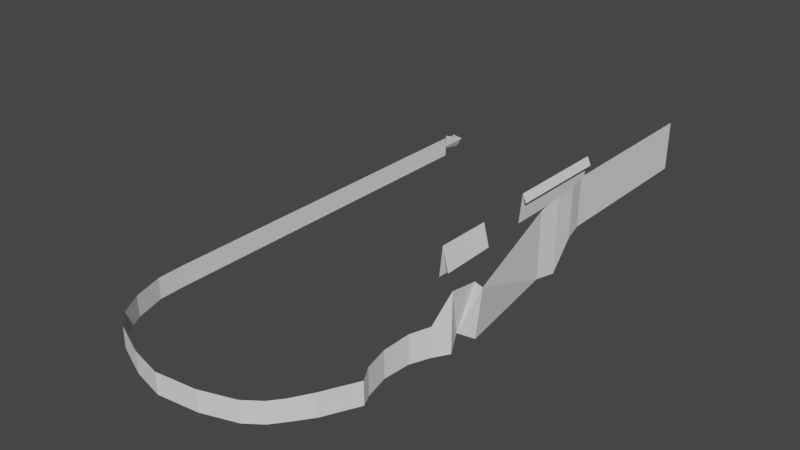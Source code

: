 # Source: highway_ramp.blend  (saved by Blender 3.6.13; exported with 4.5.12 LTS)
import bpy
from mathutils import Matrix  # noqa: F401  (used for matrix-valued properties, if any)

bpy.ops.wm.read_factory_settings(use_empty=True)
scene = bpy.context.scene
scene.name = 'Scene'

# ---- collections
col_collection = bpy.data.collections.new('Collection'); scene.collection.children.link(col_collection)

# ---- world
world_world = bpy.data.worlds.new('World'); scene.world = world_world
world_world.use_nodes = True; world_world.node_tree.nodes.clear()
_N = world_world.node_tree.nodes; _L = world_world.node_tree.links
n0 = _N.new('ShaderNodeOutputWorld'); n0.name = 'World Output'; n0.location = (300, 300)
n1 = _N.new('ShaderNodeBackground'); n1.name = 'Background'; n1.location = (10, 300)
n1.inputs[0].default_value = (0.05088, 0.05088, 0.05088, 1.0)
_L.new(n1.outputs[0], n0.inputs[0])
n0.is_active_output = True
world_world.color = (0.05088, 0.05088, 0.05088)
world_world.use_sun_shadow = False
world_world.sun_shadow_jitter_overblur = 0.0

# ---- meshes
me_plane_002 = bpy.data.meshes.new('Plane.002')
me_plane_002.from_pydata([(42.47, 22.62, 15.94), (42.38, 22.62, 5.605), (42.38, -12.32, 5.605), (42.47, -12.32, 15.94), (43.61, -17.16, 5.605), (43.7, -17.16, 15.94), (43.61, -21.94, 0.01158), (43.7, -21.94, 15.94), (42.99, -26.48, 0.5801), (43.08, -26.48, 14.5), (44.34, -47.84, 10.03), (43.63, -46.15, -2.305), (45.81, -47.61, 9.373), (41.4, -48.55, -0.8437), (43.42, -52.64, 10.03), (43.42, -52.64, -2.164), (41.55, -55.71, 3.961), (41.55, -55.71, -2.164), (39.92, -59.63, 3.724), (39.92, -59.63, -2.164), (39.49, -65.24, 3.375), (39.49, -65.24, -2.164), (40.68, -70.41, 3.375), (40.68, -70.41, -2.164), (41.77, -72.77, 2.538), (41.77, -72.77, -2.164), (35.6, -83.29, 2.19), (35.6, -83.29, -2.164), (38.36, -79.58, -2.164), (38.36, -79.58, 2.538), (30.26, -88.23, -2.164), (30.26, -88.23, 2.19), (33.53, -85.86, 2.19), (33.53, -85.86, -2.164), (14.71, -91.51, -2.164), (14.71, -91.51, 2.19), (23.24, -90.52, 2.19), (23.24, -90.52, -2.164), (7.745, -89.78, -2.164), (7.745, -89.78, 2.19), (0.119, -86.44, -2.164), (0.1189, -86.44, 2.19), (-3.353, -83.41, -2.164), (-3.353, -83.41, 2.19), (-6.103, -78.58, -2.164), (-6.103, -78.58, 2.19), (-8.062, -72.23, -2.164), (-8.062, -72.23, 2.19), (-8.299, -66.33, -2.164), (-8.299, -66.33, 2.19), (-8.299, 12.68, -2.164), (-8.299, 12.68, 2.19), (-10.59, 13.87, -1.618), (-9.009, 13.87, 2.19), (-8.76, 17.65, -1.417), (-7.037, 17.11, 1.067), (-11.6, 18.22, -1.417), (-9.875, 17.68, 1.067), (24.77, -5.764, -1.525), (25.19, -3.715, 1.876), (26.82, -31.96, -1.762), (26.8, -18.84, -1.525), (25.46, -18.84, 3.561), (24.73, -18.82, -3.262), (25.47, -31.96, 3.719), (24.75, -31.94, -3.262), (23.59, -3.692, -3.262), (24.31, -3.715, 3.832), (23.58, 21.66, -3.262), (24.3, 21.64, 3.673), (25.17, 21.64, 1.718)], [], [(1, 3, 0), (1, 2, 3), (3, 4, 5), (4, 7, 5), (6, 9, 7), (13, 15, 14), (8, 12, 9), (10, 12, 13), (12, 11, 13), (13, 14, 10), (8, 11, 12), (15, 16, 14), (17, 18, 16), (19, 20, 18), (20, 23, 22), (23, 24, 22), (28, 27, 26), (24, 28, 29), (29, 28, 26), (30, 31, 32), (32, 26, 33), (26, 27, 33), (33, 30, 32), (34, 35, 36), (36, 31, 37), (31, 30, 37), (37, 34, 36), (35, 38, 39), (39, 40, 41), (41, 42, 43), (43, 44, 45), (45, 46, 47), (46, 49, 47), (48, 51, 49), (50, 53, 51), (54, 57, 55), (53, 52, 55), (52, 54, 55), (3, 2, 4), (4, 6, 7), (6, 8, 9), (15, 17, 16), (17, 19, 18), (19, 21, 20), (20, 21, 23), (23, 25, 24), (24, 25, 28), (35, 34, 38), (39, 38, 40), (41, 40, 42), (43, 42, 44), (45, 44, 46), (46, 48, 49), (48, 50, 51), (50, 52, 53), (54, 56, 57), (64, 60, 61), (64, 61, 62), (63, 64, 62), (63, 65, 64), (69, 67, 59, 70), (68, 66, 67), (68, 67, 69)])
_uv = me_plane_002.uv_layers.new(name='UVMap')
_uv.uv.foreach_set('vector', [0.0, 0.0, 0.0, 0.0, 0.0, 0.0, 0.0, 0.0, 0.0, 0.0, 0.0, 0.0, 0.0, 0.0, 0.0, 0.0, 0.0, 0.0, 0.0, 0.0, 0.0, 0.0, 0.0, 0.0, 0.0, 0.0, 0.0, 0.0, 0.0, 0.0, 0.0, 0.0, 0.0, 0.0, 0.0, 0.0, 0.0, 0.0, 0.0, 0.0, 0.0, 0.0, 0.0, 0.0, 0.0, 0.0, 0.0, 0.0, 0.0, 0.0, 0.0, 0.0, 0.0, 0.0, 0.0, 0.0, 0.0, 0.0, 0.0, 0.0, 0.0, 0.0, 0.0, 0.0, 0.0, 0.0, 0.0, 0.0, 0.0, 0.0, 0.0, 0.0, 0.0, 0.0, 0.0, 0.0, 0.0, 0.0, 0.0, 0.0, 0.0, 0.0, 0.0, 0.0, 0.0, 0.0, 0.0, 0.0, 0.0, 0.0, 0.0, 0.0, 0.0, 0.0, 0.0, 0.0, 0.0, 0.0, 0.0, 0.0, 0.0, 0.0, 0.0, 0.0, 0.0, 0.0, 0.0, 0.0, 0.0, 0.0, 0.0, 0.0, 0.0, 0.0, 0.0, 0.0, 0.0, 0.0, 0.0, 0.0, 0.0, 0.0, 0.0, 0.0, 0.0, 0.0, 0.0, 0.0, 0.0, 0.0, 0.0, 0.0, 0.0, 0.0, 0.0, 0.0, 0.0, 0.0, 0.0, 0.0, 0.0, 0.0, 0.0, 0.0, 0.0, 0.0, 0.0, 0.0, 0.0, 0.0, 0.0, 0.0, 0.0, 0.0, 0.0, 0.0, 0.0, 0.0, 0.0, 0.0, 0.0, 0.0, 0.0, 0.0, 0.0, 0.0, 0.0, 0.0, 0.0, 0.0, 0.0, 0.0, 0.0, 0.0, 0.0, 0.0, 0.0, 0.0, 0.0, 0.0, 0.0, 0.0, 0.0, 0.0, 0.0, 0.0, 0.0, 0.0, 0.0, 0.0, 0.0, 0.0, 0.0, 0.0, 0.0, 0.0, 0.0, 0.0, 0.0, 0.0, 0.0, 0.0, 0.0, 0.0, 0.0, 0.0, 0.0, 0.0, 0.0, 0.0, 0.0, 0.0, 0.0, 0.0, 0.0, 0.0, 0.0, 0.0, 0.0, 0.0, 0.0, 0.0, 0.0, 0.0, 0.0, 0.0, 0.0, 0.0, 0.0, 0.0, 0.0, 0.0, 0.0, 0.0, 0.0, 0.0, 0.0, 0.0, 0.0, 0.0, 0.0, 0.0, 0.0, 0.0, 0.0, 0.0, 0.0, 0.0, 0.0, 0.0, 0.0, 0.0, 0.0, 0.0, 0.0, 0.0, 0.0, 0.0, 0.0, 0.0, 0.0, 0.0, 0.0, 0.0, 0.0, 0.0, 0.0, 0.0, 0.0, 0.0, 0.0, 0.0, 0.0, 0.0, 0.0, 0.0, 0.0, 0.0, 0.0, 0.0, 0.0, 0.0, 0.0, 0.0, 0.0, 0.0, 0.0, 0.0, 0.0, 0.0, 0.0, 0.0, 0.0, 0.0, 0.0, 0.0, 0.0, 0.0, 0.0, 0.0, 0.0, 0.0, 0.0, 0.0, 0.0, 0.0, 0.0, 0.0, 0.0, 0.0, 0.0, 0.0, 0.0, 0.0, 0.0, 0.0, 0.0, 0.0, 0.0, 0.0, 0.0, 0.0, 0.0, 0.0, 0.0, 0.0, 0.0, 0.0, 0.0, 0.0, 0.0, 0.0, 0.0, 0.0, 0.0, 0.0, 0.0, 0.0, 0.0, 0.0, 0.0, 0.0, 0.0, 0.0, 0.0, 0.0, 0.0, 0.0, 0.0, 0.0, 0.0, 0.0, 0.0, 0.0, 0.0, 0.0, 0.0, 0.0, 0.0, 0.0, 0.0, 0.0, 0.0, 0.0, 0.0, 0.0, 0.0, 0.0, 0.0, 0.0, 0.0, 0.0, 0.0, 0.0, 0.0, 0.0, 0.0, 0.0, 0.0, 0.0])
me_plane_002.update()

# ---- objects
ob_highway_ramp = bpy.data.objects.new('highway ramp', me_plane_002)

# ---- transforms, parenting, visibility, modifiers, constraints
ob_highway_ramp.location = (6.088e-07, 1.216e-06, -0.2763)

# ---- collection membership
col_collection.objects.link(ob_highway_ramp)

# ---- scene / render settings (as saved in the file)
scene.frame_start = 1; scene.frame_end = 250; scene.frame_set(2)
scene.render.engine = 'BLENDER_EEVEE_NEXT'
scene.cycles.sampling_pattern = 'TABULATED_SOBOL'
scene.cycles.use_light_tree = False
scene.view_settings.view_transform = 'Filmic'
bpy.context.view_layer.update()

# ---- added for rendering (the .blend has no active camera and no usable light): camera, sun
cam_auto = bpy.data.cameras.new('AutoCamera')
cam_auto.lens = 50.0
cam_auto.sensor_width = 36.0
cam_auto.clip_end = 2097.79
ob_auto_camera = bpy.data.objects.new('AutoCamera', cam_auto)
scene.collection.objects.link(ob_auto_camera)
ob_auto_camera.location = (136.637, -177.884, 101.689)
ob_auto_camera.rotation_euler = (1.09748, -7.21219e-08, 0.694738)
scene.camera = ob_auto_camera
light_auto_sun = bpy.data.lights.new('AutoSun', 'SUN')
light_auto_sun.energy = 3.0
light_auto_sun.angle = 0.0523599
ob_auto_sun = bpy.data.objects.new('AutoSun', light_auto_sun)
scene.collection.objects.link(ob_auto_sun)
ob_auto_sun.rotation_euler = (0.872665, 0.174533, 0.523599)
bpy.context.view_layer.update()
